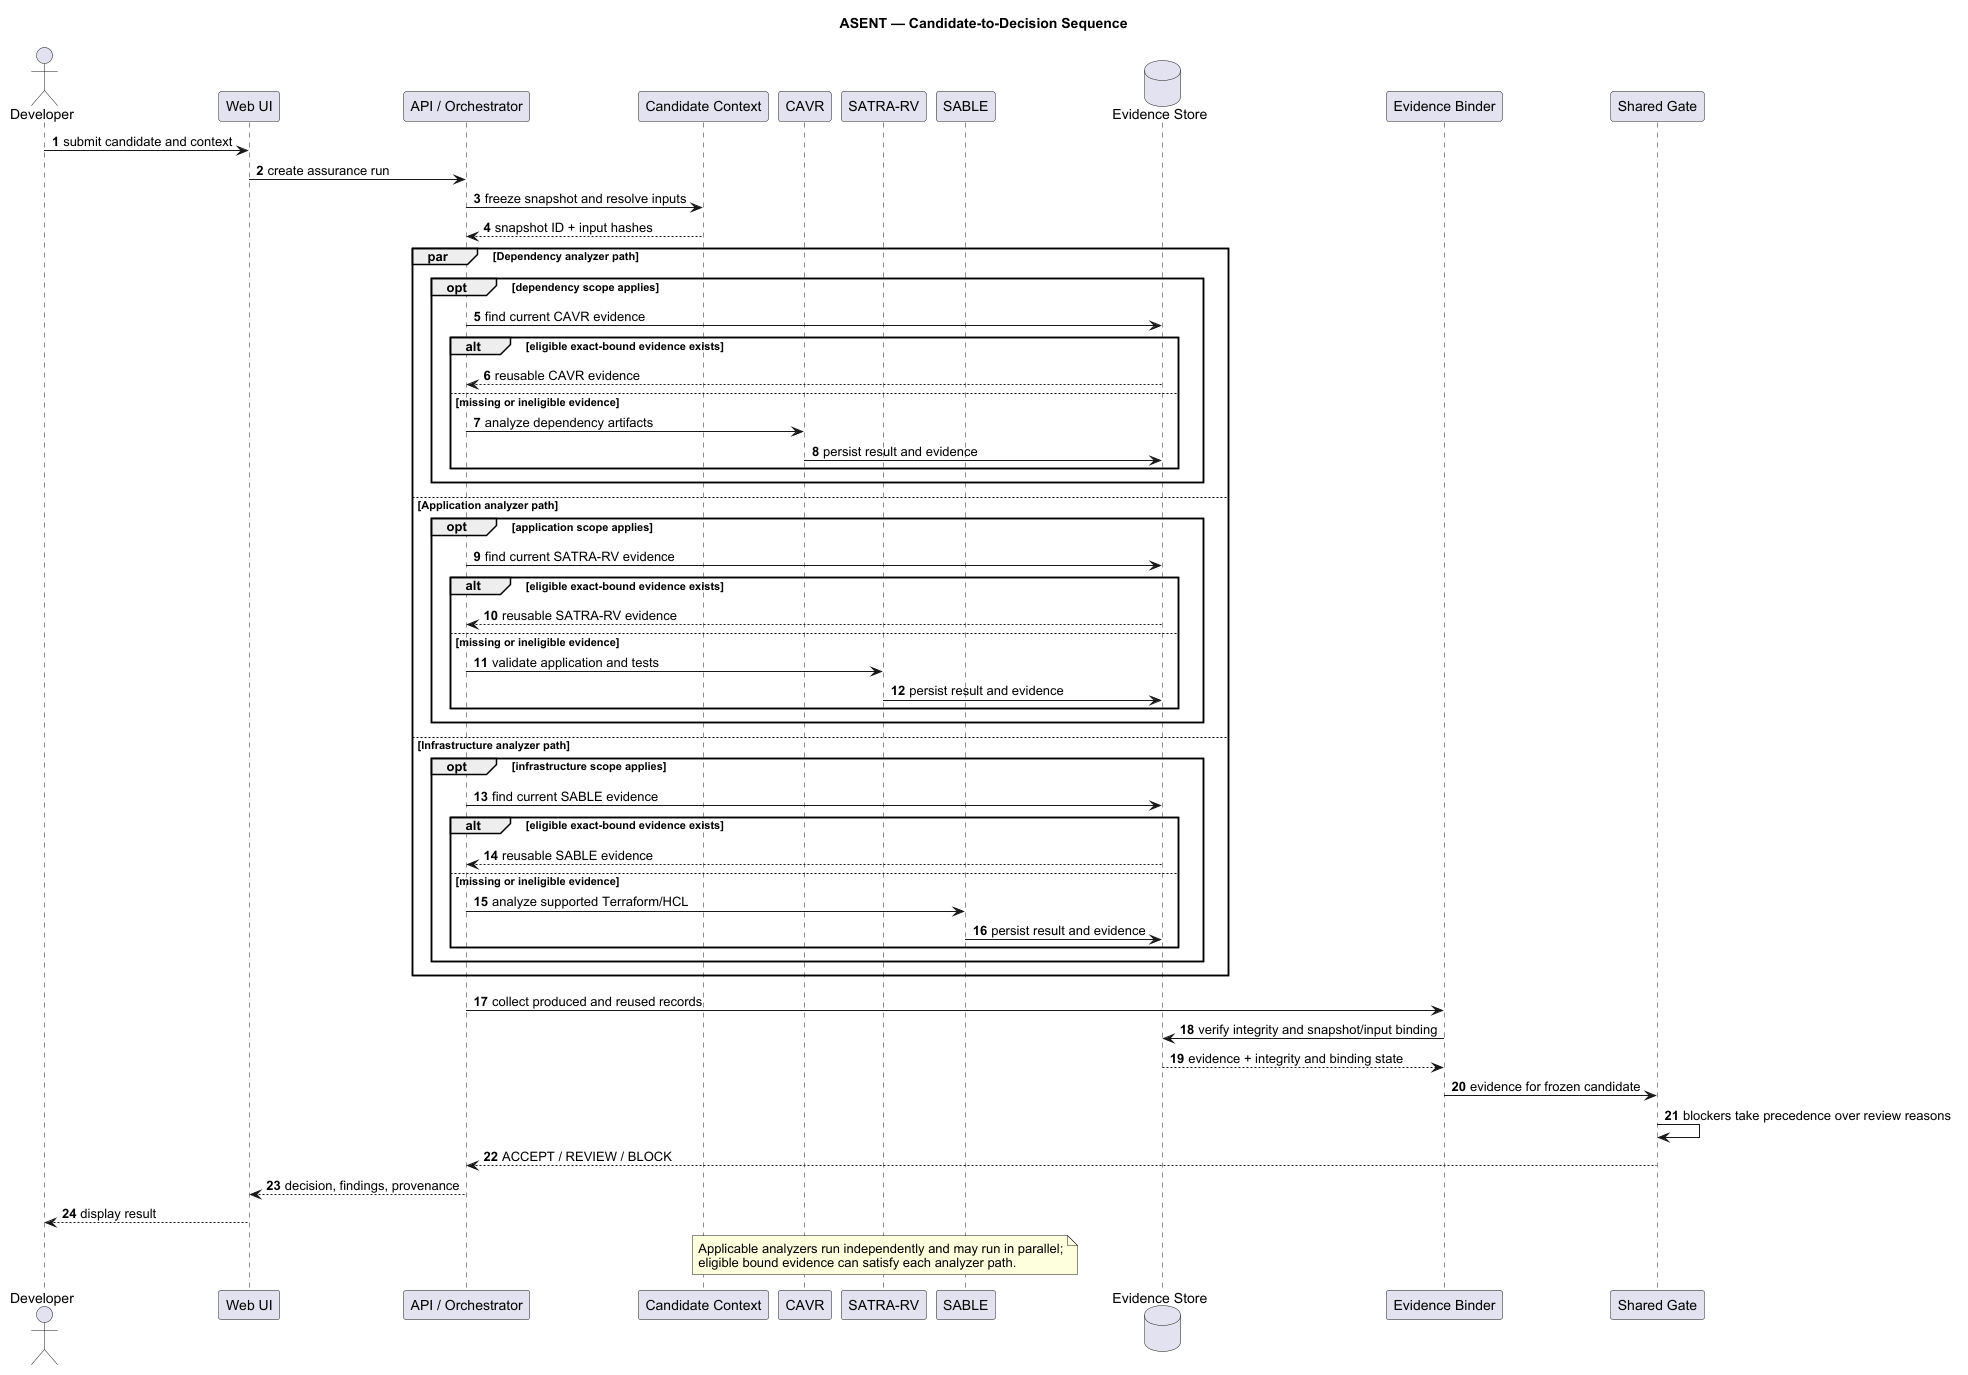

The diagram above was rendered by PlantUML. Its source (embedded in the PNG):
@startuml
title ASENT — Candidate-to-Decision Sequence
autonumber
skinparam shadowing false
skinparam defaultFontName Arial
actor Developer
participant "Web UI" as UI
participant "API / Orchestrator" as ORCH
participant "Candidate Context" as CTX
participant "CAVR" as CAVR
participant "SATRA-RV" as SATRA
participant "SABLE" as SABLE
database "Evidence Store" as STORE
participant "Evidence Binder" as BIND
participant "Shared Gate" as GATE
Developer -> UI : submit candidate and context
UI -> ORCH : create assurance run
ORCH -> CTX : freeze snapshot and resolve inputs
CTX --> ORCH : snapshot ID + input hashes
par Dependency analyzer path
  opt dependency scope applies
    ORCH -> STORE : find current CAVR evidence
    alt eligible exact-bound evidence exists
      STORE --> ORCH : reusable CAVR evidence
    else missing or ineligible evidence
      ORCH -> CAVR : analyze dependency artifacts
      CAVR -> STORE : persist result and evidence
    end
  end
else Application analyzer path
  opt application scope applies
    ORCH -> STORE : find current SATRA-RV evidence
    alt eligible exact-bound evidence exists
      STORE --> ORCH : reusable SATRA-RV evidence
    else missing or ineligible evidence
      ORCH -> SATRA : validate application and tests
      SATRA -> STORE : persist result and evidence
    end
  end
else Infrastructure analyzer path
  opt infrastructure scope applies
    ORCH -> STORE : find current SABLE evidence
    alt eligible exact-bound evidence exists
      STORE --> ORCH : reusable SABLE evidence
    else missing or ineligible evidence
      ORCH -> SABLE : analyze supported Terraform/HCL
      SABLE -> STORE : persist result and evidence
    end
  end
end
ORCH -> BIND : collect produced and reused records
BIND -> STORE : verify integrity and snapshot/input binding
STORE --> BIND : evidence + integrity and binding state
BIND -> GATE : evidence for frozen candidate
GATE -> GATE : blockers take precedence over review reasons
GATE --> ORCH : ACCEPT / REVIEW / BLOCK
ORCH --> UI : decision, findings, provenance
UI --> Developer : display result
note over CAVR,SABLE
Applicable analyzers run independently and may run in parallel;
eligible bound evidence can satisfy each analyzer path.
end note
@enduml